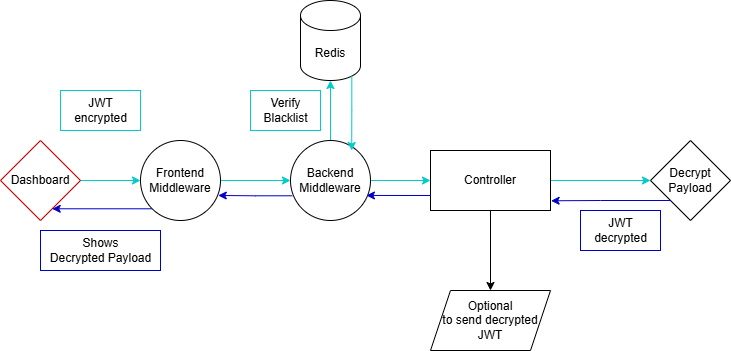

The diagram above was exported from draw.io. Its source (the exported page's mxGraphModel, read from the mxfile embedded in the PNG):
<mxGraphModel dx="719" dy="397" grid="1" gridSize="10" guides="1" tooltips="1" connect="1" arrows="1" fold="1" page="1" pageScale="1" pageWidth="827" pageHeight="1469" math="0" shadow="0">
  <root>
    <mxCell id="0" />
    <mxCell id="1" parent="0" />
    <mxCell id="CFnD7SUOlD0TntUhi9aV-4" value="" style="edgeStyle=orthogonalEdgeStyle;rounded=0;orthogonalLoop=1;jettySize=auto;html=1;strokeColor=#00CCCC;" edge="1" parent="1" source="CFnD7SUOlD0TntUhi9aV-2" target="CFnD7SUOlD0TntUhi9aV-3">
      <mxGeometry relative="1" as="geometry" />
    </mxCell>
    <mxCell id="CFnD7SUOlD0TntUhi9aV-28" style="edgeStyle=orthogonalEdgeStyle;rounded=0;orthogonalLoop=1;jettySize=auto;html=1;exitX=0;exitY=1;exitDx=0;exitDy=0;strokeColor=#0000CC;" edge="1" parent="1" source="CFnD7SUOlD0TntUhi9aV-2" target="CFnD7SUOlD0TntUhi9aV-21">
      <mxGeometry relative="1" as="geometry">
        <Array as="points">
          <mxPoint x="90" y="218" />
          <mxPoint x="90" y="218" />
        </Array>
      </mxGeometry>
    </mxCell>
    <mxCell id="CFnD7SUOlD0TntUhi9aV-2" value="Frontend&lt;div&gt;Middleware&lt;/div&gt;" style="ellipse;whiteSpace=wrap;html=1;" vertex="1" parent="1">
      <mxGeometry x="160" y="150" width="80" height="80" as="geometry" />
    </mxCell>
    <mxCell id="CFnD7SUOlD0TntUhi9aV-6" value="" style="edgeStyle=orthogonalEdgeStyle;rounded=0;orthogonalLoop=1;jettySize=auto;html=1;strokeColor=#00CCCC;" edge="1" parent="1" source="CFnD7SUOlD0TntUhi9aV-3" target="CFnD7SUOlD0TntUhi9aV-5">
      <mxGeometry relative="1" as="geometry" />
    </mxCell>
    <mxCell id="CFnD7SUOlD0TntUhi9aV-11" value="" style="edgeStyle=orthogonalEdgeStyle;rounded=0;orthogonalLoop=1;jettySize=auto;html=1;strokeColor=#00CCCC;" edge="1" parent="1" source="CFnD7SUOlD0TntUhi9aV-3" target="CFnD7SUOlD0TntUhi9aV-10">
      <mxGeometry relative="1" as="geometry" />
    </mxCell>
    <mxCell id="CFnD7SUOlD0TntUhi9aV-18" style="edgeStyle=orthogonalEdgeStyle;rounded=0;orthogonalLoop=1;jettySize=auto;html=1;exitX=0.021;exitY=0.691;exitDx=0;exitDy=0;entryX=0.972;entryY=0.687;entryDx=0;entryDy=0;exitPerimeter=0;entryPerimeter=0;strokeColor=#0000CC;" edge="1" parent="1" source="CFnD7SUOlD0TntUhi9aV-3" target="CFnD7SUOlD0TntUhi9aV-2">
      <mxGeometry relative="1" as="geometry">
        <Array as="points" />
      </mxGeometry>
    </mxCell>
    <mxCell id="CFnD7SUOlD0TntUhi9aV-3" value="Backend&lt;div&gt;Middleware&lt;/div&gt;" style="ellipse;whiteSpace=wrap;html=1;" vertex="1" parent="1">
      <mxGeometry x="310" y="150" width="80" height="80" as="geometry" />
    </mxCell>
    <mxCell id="CFnD7SUOlD0TntUhi9aV-5" value="Redis" style="shape=cylinder3;whiteSpace=wrap;html=1;boundedLbl=1;backgroundOutline=1;size=15;" vertex="1" parent="1">
      <mxGeometry x="320" y="10" width="60" height="80" as="geometry" />
    </mxCell>
    <mxCell id="CFnD7SUOlD0TntUhi9aV-7" value="Verify&lt;div&gt;Blacklist&lt;/div&gt;" style="text;html=1;align=center;verticalAlign=middle;resizable=0;points=[];autosize=1;strokeColor=#00CCCC;fillColor=none;" vertex="1" parent="1">
      <mxGeometry x="270" y="100" width="70" height="40" as="geometry" />
    </mxCell>
    <mxCell id="CFnD7SUOlD0TntUhi9aV-9" style="edgeStyle=orthogonalEdgeStyle;rounded=0;orthogonalLoop=1;jettySize=auto;html=1;exitX=0.855;exitY=1;exitDx=0;exitDy=-4.35;exitPerimeter=0;entryX=0.765;entryY=0.125;entryDx=0;entryDy=0;entryPerimeter=0;strokeColor=#00CCCC;" edge="1" parent="1" source="CFnD7SUOlD0TntUhi9aV-5" target="CFnD7SUOlD0TntUhi9aV-3">
      <mxGeometry relative="1" as="geometry" />
    </mxCell>
    <mxCell id="CFnD7SUOlD0TntUhi9aV-13" value="" style="edgeStyle=orthogonalEdgeStyle;rounded=0;orthogonalLoop=1;jettySize=auto;html=1;strokeColor=#00CCCC;" edge="1" parent="1" source="CFnD7SUOlD0TntUhi9aV-10" target="CFnD7SUOlD0TntUhi9aV-12">
      <mxGeometry relative="1" as="geometry" />
    </mxCell>
    <mxCell id="CFnD7SUOlD0TntUhi9aV-31" value="" style="edgeStyle=orthogonalEdgeStyle;rounded=0;orthogonalLoop=1;jettySize=auto;html=1;" edge="1" parent="1" source="CFnD7SUOlD0TntUhi9aV-10" target="CFnD7SUOlD0TntUhi9aV-30">
      <mxGeometry relative="1" as="geometry" />
    </mxCell>
    <mxCell id="CFnD7SUOlD0TntUhi9aV-10" value="Controller" style="whiteSpace=wrap;html=1;" vertex="1" parent="1">
      <mxGeometry x="450" y="160" width="120" height="60" as="geometry" />
    </mxCell>
    <mxCell id="CFnD7SUOlD0TntUhi9aV-12" value="Decrypt&lt;div&gt;Payload&lt;/div&gt;" style="rhombus;whiteSpace=wrap;html=1;" vertex="1" parent="1">
      <mxGeometry x="670" y="150" width="80" height="80" as="geometry" />
    </mxCell>
    <mxCell id="CFnD7SUOlD0TntUhi9aV-15" style="edgeStyle=orthogonalEdgeStyle;rounded=0;orthogonalLoop=1;jettySize=auto;html=1;exitX=0;exitY=1;exitDx=0;exitDy=0;entryX=1.005;entryY=0.838;entryDx=0;entryDy=0;entryPerimeter=0;strokeColor=#0000CC;" edge="1" parent="1" source="CFnD7SUOlD0TntUhi9aV-12" target="CFnD7SUOlD0TntUhi9aV-10">
      <mxGeometry relative="1" as="geometry" />
    </mxCell>
    <mxCell id="CFnD7SUOlD0TntUhi9aV-17" style="edgeStyle=orthogonalEdgeStyle;rounded=0;orthogonalLoop=1;jettySize=auto;html=1;exitX=0;exitY=0.75;exitDx=0;exitDy=0;entryX=0.949;entryY=0.687;entryDx=0;entryDy=0;entryPerimeter=0;strokeColor=#0000CC;" edge="1" parent="1" source="CFnD7SUOlD0TntUhi9aV-10" target="CFnD7SUOlD0TntUhi9aV-3">
      <mxGeometry relative="1" as="geometry" />
    </mxCell>
    <mxCell id="CFnD7SUOlD0TntUhi9aV-22" value="" style="edgeStyle=orthogonalEdgeStyle;rounded=0;orthogonalLoop=1;jettySize=auto;html=1;strokeColor=#00CCCC;" edge="1" parent="1" source="CFnD7SUOlD0TntUhi9aV-21" target="CFnD7SUOlD0TntUhi9aV-2">
      <mxGeometry relative="1" as="geometry" />
    </mxCell>
    <mxCell id="CFnD7SUOlD0TntUhi9aV-21" value="Dashboard" style="rhombus;whiteSpace=wrap;html=1;strokeColor=#CC0000;" vertex="1" parent="1">
      <mxGeometry x="20" y="150" width="80" height="80" as="geometry" />
    </mxCell>
    <mxCell id="CFnD7SUOlD0TntUhi9aV-23" value="JWT&lt;div&gt;encrypted&lt;/div&gt;" style="text;html=1;align=center;verticalAlign=middle;resizable=0;points=[];autosize=1;strokeColor=#00CCCC;fillColor=none;" vertex="1" parent="1">
      <mxGeometry x="80" y="100" width="80" height="40" as="geometry" />
    </mxCell>
    <mxCell id="CFnD7SUOlD0TntUhi9aV-24" value="JWT&lt;div&gt;decrypted&lt;/div&gt;" style="text;html=1;align=center;verticalAlign=middle;resizable=0;points=[];autosize=1;strokeColor=#0000CC;fillColor=none;" vertex="1" parent="1">
      <mxGeometry x="600" y="220" width="80" height="40" as="geometry" />
    </mxCell>
    <mxCell id="CFnD7SUOlD0TntUhi9aV-29" value="Shows&lt;div&gt;Decrypted Payload&lt;/div&gt;" style="text;html=1;align=center;verticalAlign=middle;resizable=0;points=[];autosize=1;strokeColor=#0000CC;fillColor=none;" vertex="1" parent="1">
      <mxGeometry x="60" y="240" width="120" height="40" as="geometry" />
    </mxCell>
    <mxCell id="CFnD7SUOlD0TntUhi9aV-30" value="Optional&lt;div&gt;to send decrypted&lt;/div&gt;&lt;div&gt;JWT&lt;/div&gt;" style="shape=parallelogram;perimeter=parallelogramPerimeter;whiteSpace=wrap;html=1;fixedSize=1;" vertex="1" parent="1">
      <mxGeometry x="450" y="300" width="120" height="60" as="geometry" />
    </mxCell>
  </root>
</mxGraphModel>